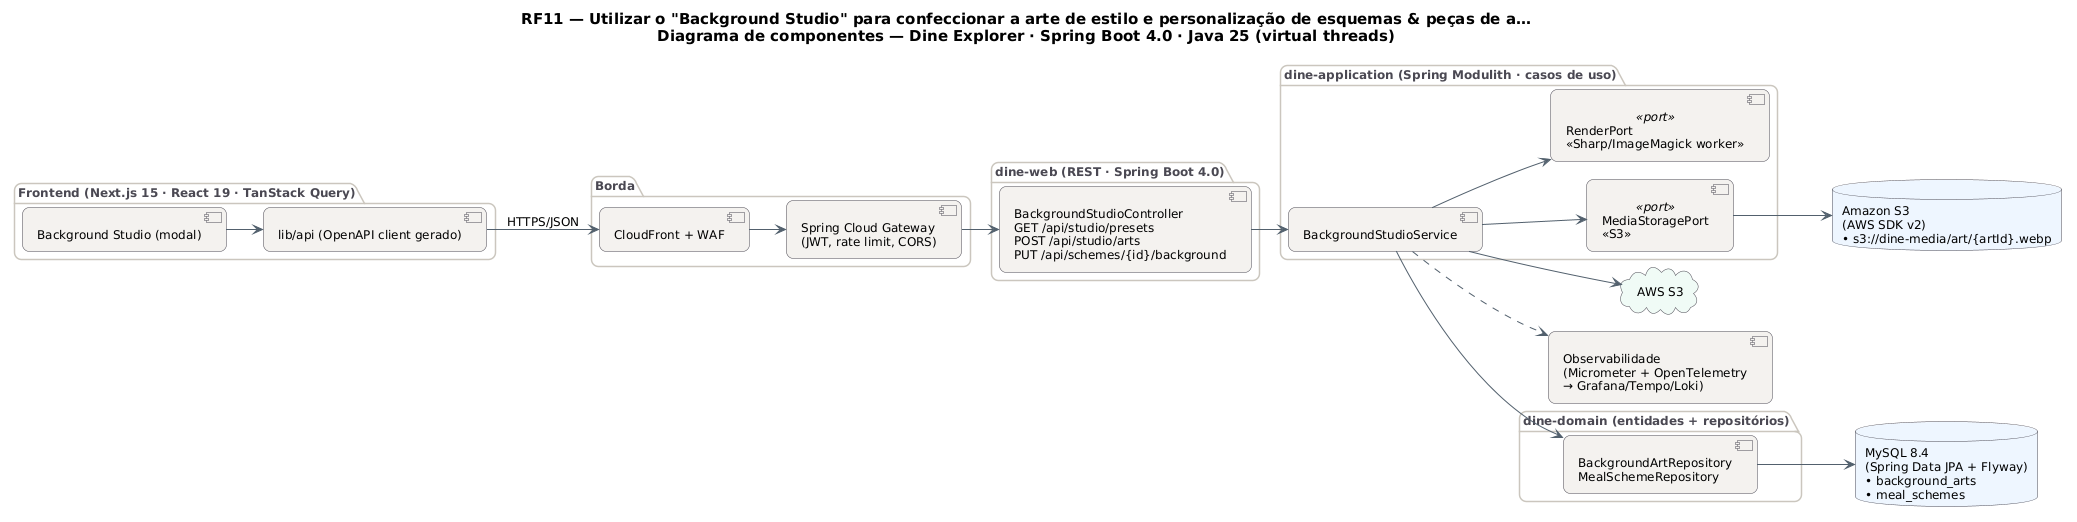

The diagram above was rendered by PlantUML. Its source (embedded in the PNG):
@startuml RF11_Componentes
!pragma layout smetana
skinparam backgroundColor #FFFFFF
skinparam shadowing false
skinparam defaultFontName "DejaVu Sans"
skinparam defaultFontSize 12
skinparam titleFontSize 15
skinparam roundcorner 14
skinparam ArrowColor #52606D
skinparam note {
  BackgroundColor #FFFDEB
  BorderColor #D8CE78
  FontColor #554F24
}
skinparam component {
  BackgroundColor #F4F2EF
  BorderColor #4A4852
}
skinparam package {
  BorderColor #CBC6BE
  FontColor #4A4852
}
skinparam database {
  BackgroundColor #EEF6FF
  BorderColor #4A4852
}
skinparam cloud {
  BackgroundColor #F0FBF6
  BorderColor #4A4852
}
left to right direction
title RF11 — Utilizar o "Background Studio" para confeccionar a arte de estilo e personalização de esquemas & peças de a…\nDiagrama de componentes — Dine Explorer · Spring Boot 4.0 · Java 25 (virtual threads)

package "Frontend (Next.js 15 · React 19 · TanStack Query)" {
  component "Background Studio (modal)" as FE
  component "lib/api (OpenAPI client gerado)" as APIC
}
package "Borda" {
  component "CloudFront + WAF" as CDN
  component "Spring Cloud Gateway\n(JWT, rate limit, CORS)" as GW
}
package "dine-web (REST · Spring Boot 4.0)" {
  component "BackgroundStudioController\nGET /api/studio/presets\nPOST /api/studio/arts\nPUT /api/schemes/{id}/background" as CT
}
package "dine-application (Spring Modulith · casos de uso)" {
  component "BackgroundStudioService" as SV
  component "MediaStoragePort\n«S3»" as PT0 <<port>>
  component "RenderPort\n«Sharp/ImageMagick worker»" as PT1 <<port>>
}
package "dine-domain (entidades + repositórios)" {
  component "BackgroundArtRepository\nMealSchemeRepository" as REPO_MySQL
}
database "MySQL 8.4\n(Spring Data JPA + Flyway)\n• background_arts\n• meal_schemes" as DB_MySQL
database "Amazon S3\n(AWS SDK v2)\n• s3://dine-media/art/{artId}.webp" as DB_S3
cloud "AWS S3" as EX0
component "Observabilidade\n(Micrometer + OpenTelemetry\n→ Grafana/Tempo/Loki)" as OBS
FE --> APIC
APIC --> CDN : HTTPS/JSON
CDN --> GW
GW --> CT
CT --> SV
SV ..> OBS
SV --> PT0
SV --> PT1
SV --> REPO_MySQL
REPO_MySQL --> DB_MySQL
PT0 --> DB_S3
SV --> EX0
@enduml